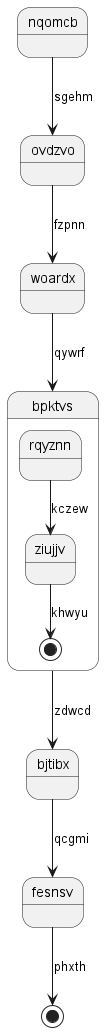

The diagram above was rendered by PlantUML. Its source (embedded in the PNG):
@startuml
state nqomcb
nqomcb --> ovdzvo : sgehm
ovdzvo --> woardx : fzpnn
woardx --> bpktvs : qywrf
state bpktvs {
rqyznn --> ziujjv : kczew
ziujjv --> [*] : khwyu
}
bpktvs --> bjtibx : zdwcd
bjtibx --> fesnsv : qcgmi
fesnsv --> [*] : phxth
@enduml